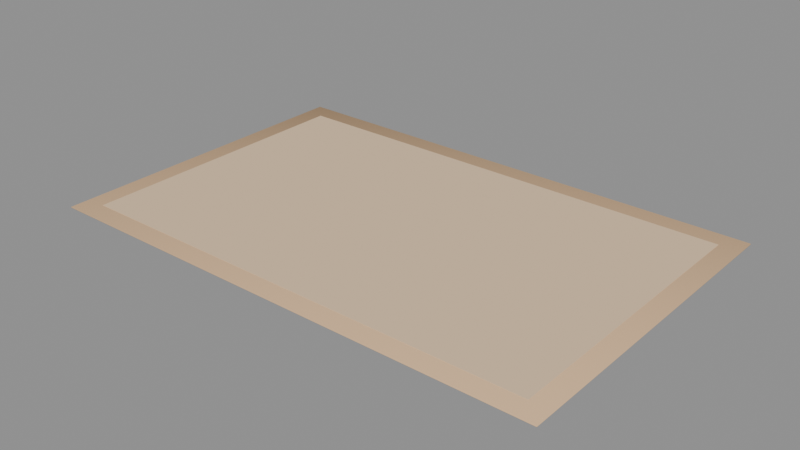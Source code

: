# Source: senior_rug.blend  (saved by Blender 5.2.45; exported with 4.5.12 LTS)
import bpy
from mathutils import Matrix  # noqa: F401  (used for matrix-valued properties, if any)

bpy.ops.wm.read_factory_settings(use_empty=True)
scene = bpy.context.scene
scene.name = 'Scene'

# ---- materials (node trees are filled in below, after node groups)
mat_ruginner = bpy.data.materials.new('RugInner')
mat_rug = bpy.data.materials.new('Rug')

# ---- material node trees
mat_ruginner.use_nodes = True; mat_ruginner.node_tree.nodes.clear()
_N = mat_ruginner.node_tree.nodes; _L = mat_ruginner.node_tree.links
n0 = _N.new('ShaderNodeBsdfPrincipled'); n0.name = 'Principled BSDF'; n0.location = (-200, 100)
n0.inputs[0].default_value = (0.7969, 0.586, 0.3787, 1.0)
n0.inputs[2].default_value = 0.85
n0.inputs[10].default_value = 0.005
n0.inputs[13].default_value = 0.25
n1 = _N.new('ShaderNodeOutputMaterial'); n1.name = 'Material Output'; n1.location = (200, 100)
_L.new(n0.outputs[0], n1.inputs[0])
n1.is_active_output = True
mat_rug.use_nodes = True; mat_rug.node_tree.nodes.clear()
_N = mat_rug.node_tree.nodes; _L = mat_rug.node_tree.links
n0 = _N.new('ShaderNodeBsdfPrincipled'); n0.name = 'Principled BSDF'; n0.location = (-200, 100)
n0.inputs[0].default_value = (0.7012, 0.4647, 0.2674, 1.0)
n0.inputs[2].default_value = 0.85
n0.inputs[10].default_value = 0.005
n0.inputs[13].default_value = 0.25
n1 = _N.new('ShaderNodeOutputMaterial'); n1.name = 'Material Output'; n1.location = (200, 100)
_L.new(n0.outputs[0], n1.inputs[0])
n1.is_active_output = True

# ---- meshes
me_senior_rug__ruginner = bpy.data.meshes.new('senior_rug__RugInner')
me_senior_rug__ruginner.from_pydata([(-0.92, -0.57, 0.005), (-0.92, -0.57, 0.006), (-0.92, 0.57, 0.005), (-0.92, 0.57, 0.006), (0.92, -0.57, 0.005), (0.92, -0.57, 0.006), (0.92, 0.57, 0.005), (0.92, 0.57, 0.006)], [], [(0, 1, 3, 2), (2, 3, 7, 6), (6, 7, 5, 4), (4, 5, 1, 0), (2, 6, 4, 0), (7, 3, 1, 5)])
_uv = me_senior_rug__ruginner.uv_layers.new(name='UVMap')
_uv.uv.foreach_set('vector', [0.375, 0.0, 0.625, 0.0, 0.625, 0.25, 0.375, 0.25, 0.375, 0.25, 0.625, 0.25, 0.625, 0.5, 0.375, 0.5, 0.375, 0.5, 0.625, 0.5, 0.625, 0.75, 0.375, 0.75, 0.375, 0.75, 0.625, 0.75, 0.625, 1.0, 0.375, 1.0, 0.125, 0.5, 0.375, 0.5, 0.375, 0.75, 0.125, 0.75, 0.625, 0.5, 0.875, 0.5, 0.875, 0.75, 0.625, 0.75])
me_senior_rug__ruginner.materials.append(mat_ruginner)
me_senior_rug__ruginner.update()
me_senior_rug__rug = bpy.data.meshes.new('senior_rug__Rug')
me_senior_rug__rug.from_pydata([(-0.998, -0.648, 0.0), (-0.998, -0.65, 0.002), (-1.0, -0.648, 0.002), (-0.998, -0.65, 0.003), (-0.998, -0.648, 0.005), (-1.0, -0.648, 0.003), (-0.998, 0.648, 0.0), (-1.0, 0.648, 0.002), (-0.998, 0.65, 0.002), (-0.998, 0.648, 0.005), (-0.998, 0.65, 0.003), (-1.0, 0.648, 0.003), (0.998, -0.648, 0.0), (1.0, -0.648, 0.002), (0.998, -0.65, 0.002), (0.998, -0.648, 0.005), (0.998, -0.65, 0.003), (1.0, -0.648, 0.003), (0.998, 0.648, 0.0), (0.998, 0.65, 0.002), (1.0, 0.648, 0.002), (0.998, 0.648, 0.005), (1.0, 0.648, 0.003), (0.998, 0.65, 0.003)], [], [(0, 1, 2), (3, 4, 5), (6, 7, 8), (9, 10, 11), (12, 13, 14), (15, 16, 17), (18, 19, 20), (21, 22, 23), (6, 0, 2, 7), (1, 3, 5, 2), (4, 9, 11, 5), (10, 8, 7, 11), (18, 6, 8, 19), (9, 21, 23, 10), (22, 20, 19, 23), (12, 18, 20, 13), (21, 15, 17, 22), (16, 14, 13, 17), (0, 12, 14, 1), (15, 4, 3, 16), (6, 18, 12, 0), (2, 5, 11, 7), (14, 16, 3, 1), (21, 9, 4, 15), (8, 10, 23, 19), (20, 22, 17, 13)])
me_senior_rug__rug.polygons.foreach_set('use_smooth', [True] * 26)
_uv = me_senior_rug__rug.uv_layers.new(name='UVMap')
_uv.uv.foreach_set('vector', [0.1252, 0.7496, 0.1252, 0.75, 0.125, 0.7496, 0.525, 0.9998, 0.625, 0.9998, 0.525, 1.0, 0.1252, 0.5004, 0.125, 0.5004, 0.1252, 0.5, 0.625, 0.25, 0.525, 0.2503, 0.525, 0.2497, 0.3747, 0.7496, 0.45, 0.7496, 0.4249, 0.7501, 0.6251, 0.7499, 0.525, 0.7502, 0.525, 0.7497, 0.3747, 0.5004, 0.4249, 0.4999, 0.45, 0.5004, 0.6251, 0.5002, 0.525, 0.5004, 0.525, 0.4998, 0.1252, 0.5004, 0.1252, 0.7496, 0.125, 0.7496, 0.125, 0.5004, 0.475, 0.0, 0.525, 0.0, 0.525, 0.0003846, 0.475, 0.0003846, 0.625, 0.0003846, 0.625, 0.25, 0.525, 0.2497, 0.525, 0.0003846, 0.525, 0.2503, 0.475, 0.2502, 0.475, 0.2496, 0.525, 0.2497, 0.3747, 0.5004, 0.1252, 0.5004, 0.1252, 0.5, 0.4249, 0.4999, 0.625, 0.25, 0.6251, 0.5002, 0.525, 0.4998, 0.525, 0.2503, 0.525, 0.5004, 0.45, 0.5004, 0.4249, 0.4999, 0.525, 0.4998, 0.3747, 0.7496, 0.3747, 0.5004, 0.45, 0.5004, 0.45, 0.7496, 0.6251, 0.5002, 0.6251, 0.7499, 0.525, 0.7497, 0.525, 0.5004, 0.525, 0.7502, 0.4249, 0.7501, 0.45, 0.7496, 0.525, 0.7497, 0.1252, 0.7496, 0.3747, 0.7496, 0.4249, 0.7501, 0.1252, 0.75, 0.6251, 0.7499, 0.625, 0.9998, 0.525, 0.9998, 0.525, 0.7502, 0.1252, 0.5004, 0.3747, 0.5004, 0.3747, 0.7496, 0.1252, 0.7496, 0.475, 0.0003846, 0.525, 0.0003846, 0.525, 0.2497, 0.475, 0.2496, 0.4249, 0.7501, 0.525, 0.7502, 0.525, 0.9998, 0.475, 0.9998, 0.6251, 0.5002, 0.8747, 0.5004, 0.8747, 0.7496, 0.6251, 0.7499, 0.475, 0.2502, 0.525, 0.2503, 0.525, 0.4998, 0.4249, 0.4999, 0.45, 0.5004, 0.525, 0.5004, 0.525, 0.7497, 0.45, 0.7496])
me_senior_rug__rug.materials.append(mat_rug)
me_senior_rug__rug.update()

# ---- objects
ob_senior_rug__ruginner = bpy.data.objects.new('senior_rug__RugInner', me_senior_rug__ruginner)
ob_senior_rug__rug = bpy.data.objects.new('senior_rug__Rug', me_senior_rug__rug)
ob_senior_rug = bpy.data.objects.new('senior_rug', None)

# ---- transforms, parenting, visibility, modifiers, constraints
ob_senior_rug__ruginner.parent = ob_senior_rug
ob_senior_rug__ruginner.location = (0.0, 0.0, 0.0)
ob_senior_rug__rug.parent = ob_senior_rug
ob_senior_rug__rug.location = (0.0, 0.0, 0.0)
ob_senior_rug.location = (0.0, 0.0, 0.0)

# ---- collection membership
scene.collection.objects.link(ob_senior_rug__ruginner)
scene.collection.objects.link(ob_senior_rug__rug)
scene.collection.objects.link(ob_senior_rug)

# ---- scene / render settings (as saved in the file)
scene.frame_start = 1; scene.frame_end = 250; scene.frame_set(1)
scene.render.engine = 'BLENDER_EEVEE_NEXT'
scene.render.bake_bias = 0.0
scene.render.bake_samples = 0
scene.render.compositor_device = 'GPU'
scene.eevee.use_volume_custom_range = False
scene.eevee.fast_gi_thickness_near = 0.1
scene.eevee.fast_gi_thickness_far = 0.0
scene.eevee.ray_tracing_options.screen_trace_thickness = 0.1
bpy.context.view_layer.update()

# ---- added for rendering (the .blend has no active camera and no usable light): camera, sun + grey world if the file has none
cam_auto = bpy.data.cameras.new('AutoCamera')
cam_auto.lens = 50.0
cam_auto.sensor_width = 36.0
cam_auto.clip_end = 1000.0
ob_auto_camera = bpy.data.objects.new('AutoCamera', cam_auto)
scene.collection.objects.link(ob_auto_camera)
ob_auto_camera.location = (2.20701, -2.64841, 1.76861)
ob_auto_camera.rotation_euler = (1.09748, -7.21219e-08, 0.694738)
scene.camera = ob_auto_camera
light_auto_sun = bpy.data.lights.new('AutoSun', 'SUN')
light_auto_sun.energy = 3.0
light_auto_sun.angle = 0.0523599
ob_auto_sun = bpy.data.objects.new('AutoSun', light_auto_sun)
scene.collection.objects.link(ob_auto_sun)
ob_auto_sun.rotation_euler = (0.872665, 0.174533, 0.523599)
if scene.world is None:
    world_auto = bpy.data.worlds.new('AutoWorld')
    world_auto.color = (0.3, 0.3, 0.3)
    scene.world = world_auto
bpy.context.view_layer.update()
